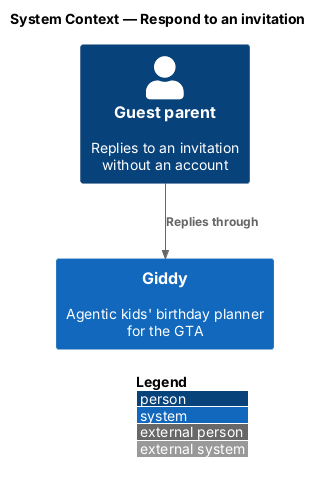

The diagram above was rendered by PlantUML. Its source (embedded in the PNG):
@startuml
!include <C4/C4_Context>
LAYOUT_WITH_LEGEND()
title System Context — Respond to an invitation

Person(guest, "Guest parent", "Replies to an invitation without an account")
System(giddy, "Giddy", "Agentic kids' birthday planner for the GTA")

Rel(guest, giddy, "Replies through")
@enduml